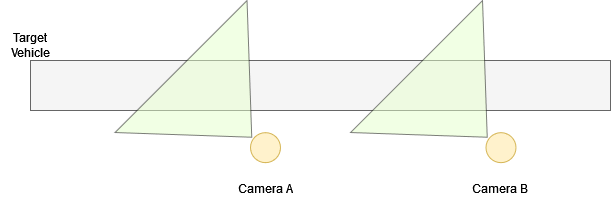

The diagram above was exported from draw.io. Its source (the exported page's mxGraphModel, read from the mxfile embedded in the PNG):
<mxGraphModel dx="794" dy="394" grid="1" gridSize="10" guides="1" tooltips="1" connect="1" arrows="1" fold="1" page="1" pageScale="1" pageWidth="850" pageHeight="1100" math="0" shadow="0">
  <root>
    <mxCell id="0" />
    <mxCell id="1" parent="0" />
    <mxCell id="GsFL0_MdSWICCz-i1dUx-1" value="" style="rounded=0;whiteSpace=wrap;html=1;fillColor=#f5f5f5;fontColor=#333333;strokeColor=#666666;" parent="1" vertex="1">
      <mxGeometry x="60" y="180" width="580" height="50" as="geometry" />
    </mxCell>
    <mxCell id="GsFL0_MdSWICCz-i1dUx-9" value="" style="group" parent="1" vertex="1" connectable="0">
      <mxGeometry x="144.50684951862624" y="120.00184951862619" width="202.70630096274758" height="202.70815048137382" as="geometry" />
    </mxCell>
    <mxCell id="GsFL0_MdSWICCz-i1dUx-16" value="" style="group" parent="GsFL0_MdSWICCz-i1dUx-9" vertex="1" connectable="0">
      <mxGeometry x="-1.4210854715202004e-14" width="202.70630096274755" height="202.70815048137382" as="geometry" />
    </mxCell>
    <mxCell id="GsFL0_MdSWICCz-i1dUx-6" value="" style="ellipse;whiteSpace=wrap;html=1;fillColor=#fff2cc;strokeColor=#d6b656;" parent="GsFL0_MdSWICCz-i1dUx-16" vertex="1">
      <mxGeometry x="135.4931504813738" y="132.1581504813738" width="30" height="30" as="geometry" />
    </mxCell>
    <mxCell id="GsFL0_MdSWICCz-i1dUx-8" value="" style="triangle;whiteSpace=wrap;html=1;fillColor=#E6FFCC;rotation=45;fillStyle=auto;opacity=50;" parent="GsFL0_MdSWICCz-i1dUx-16" vertex="1">
      <mxGeometry x="51.35315048137379" y="8.018150481373794" width="100" height="186.67" as="geometry" />
    </mxCell>
    <mxCell id="GsFL0_MdSWICCz-i1dUx-14" value="Camera A" style="text;html=1;strokeColor=none;fillColor=none;align=center;verticalAlign=middle;whiteSpace=wrap;rounded=0;" parent="GsFL0_MdSWICCz-i1dUx-16" vertex="1">
      <mxGeometry x="120.49315048137377" y="172.70815048137382" width="60" height="30" as="geometry" />
    </mxCell>
    <mxCell id="GsFL0_MdSWICCz-i1dUx-10" value="" style="group" parent="1" vertex="1" connectable="0">
      <mxGeometry x="379.9968495186263" y="120.00184951862619" width="202.70630096274758" height="202.70815048137382" as="geometry" />
    </mxCell>
    <mxCell id="GsFL0_MdSWICCz-i1dUx-11" value="" style="ellipse;whiteSpace=wrap;html=1;fillColor=#fff2cc;strokeColor=#d6b656;" parent="GsFL0_MdSWICCz-i1dUx-10" vertex="1">
      <mxGeometry x="135.49315048137376" y="132.1581504813738" width="30" height="30" as="geometry" />
    </mxCell>
    <mxCell id="GsFL0_MdSWICCz-i1dUx-12" value="" style="triangle;whiteSpace=wrap;html=1;fillColor=#E6FFCC;rotation=45;fillStyle=auto;opacity=50;" parent="GsFL0_MdSWICCz-i1dUx-10" vertex="1">
      <mxGeometry x="51.353150481373774" y="8.018150481373794" width="100" height="186.67" as="geometry" />
    </mxCell>
    <mxCell id="GsFL0_MdSWICCz-i1dUx-15" value="&lt;div&gt;Camera B &lt;br&gt;&lt;/div&gt;" style="text;html=1;strokeColor=none;fillColor=none;align=center;verticalAlign=middle;whiteSpace=wrap;rounded=0;" parent="GsFL0_MdSWICCz-i1dUx-10" vertex="1">
      <mxGeometry x="120.49315048137373" y="172.70815048137385" width="60" height="30" as="geometry" />
    </mxCell>
    <mxCell id="GsFL0_MdSWICCz-i1dUx-13" value="Target Vehicle" style="text;html=1;strokeColor=none;fillColor=none;align=center;verticalAlign=middle;whiteSpace=wrap;rounded=0;" parent="1" vertex="1">
      <mxGeometry x="30" y="150" width="60" height="30" as="geometry" />
    </mxCell>
  </root>
</mxGraphModel>